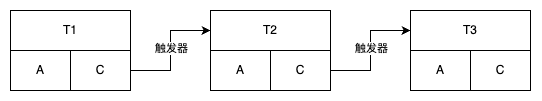

The diagram above was exported from draw.io. Its source (the exported page's mxGraphModel, read from the mxfile embedded in the PNG):
<mxGraphModel dx="544" dy="852" grid="1" gridSize="10" guides="1" tooltips="1" connect="1" arrows="1" fold="1" page="1" pageScale="1" pageWidth="850" pageHeight="1100" math="0" shadow="0">
  <root>
    <mxCell id="0" />
    <mxCell id="1" parent="0" />
    <mxCell id="2" value="T1" style="rounded=0;whiteSpace=wrap;html=1;" vertex="1" parent="1">
      <mxGeometry x="480" y="200" width="120" height="40" as="geometry" />
    </mxCell>
    <mxCell id="3" value="A" style="rounded=0;whiteSpace=wrap;html=1;" vertex="1" parent="1">
      <mxGeometry x="480" y="240" width="60" height="40" as="geometry" />
    </mxCell>
    <mxCell id="4" style="edgeStyle=orthogonalEdgeStyle;rounded=0;orthogonalLoop=1;jettySize=auto;html=1;exitX=1;exitY=0.5;exitDx=0;exitDy=0;entryX=0;entryY=0.5;entryDx=0;entryDy=0;" edge="1" source="6" target="7" parent="1">
      <mxGeometry relative="1" as="geometry" />
    </mxCell>
    <mxCell id="5" value="触发器" style="edgeLabel;html=1;align=center;verticalAlign=middle;resizable=0;points=[];" vertex="1" connectable="0" parent="4">
      <mxGeometry x="0.0426" relative="1" as="geometry">
        <mxPoint as="offset" />
      </mxGeometry>
    </mxCell>
    <mxCell id="6" value="C" style="rounded=0;whiteSpace=wrap;html=1;" vertex="1" parent="1">
      <mxGeometry x="540" y="240" width="60" height="40" as="geometry" />
    </mxCell>
    <mxCell id="7" value="T2" style="rounded=0;whiteSpace=wrap;html=1;" vertex="1" parent="1">
      <mxGeometry x="680" y="200" width="120" height="40" as="geometry" />
    </mxCell>
    <mxCell id="8" value="A" style="rounded=0;whiteSpace=wrap;html=1;" vertex="1" parent="1">
      <mxGeometry x="680" y="240" width="60" height="40" as="geometry" />
    </mxCell>
    <mxCell id="9" style="edgeStyle=orthogonalEdgeStyle;rounded=0;orthogonalLoop=1;jettySize=auto;html=1;exitX=1;exitY=0.5;exitDx=0;exitDy=0;entryX=0;entryY=0.5;entryDx=0;entryDy=0;" edge="1" source="11" target="12" parent="1">
      <mxGeometry relative="1" as="geometry" />
    </mxCell>
    <mxCell id="10" value="触发器" style="edgeLabel;html=1;align=center;verticalAlign=middle;resizable=0;points=[];" vertex="1" connectable="0" parent="9">
      <mxGeometry x="0.0426" relative="1" as="geometry">
        <mxPoint as="offset" />
      </mxGeometry>
    </mxCell>
    <mxCell id="11" value="C" style="rounded=0;whiteSpace=wrap;html=1;" vertex="1" parent="1">
      <mxGeometry x="740" y="240" width="60" height="40" as="geometry" />
    </mxCell>
    <mxCell id="12" value="T3" style="rounded=0;whiteSpace=wrap;html=1;" vertex="1" parent="1">
      <mxGeometry x="880" y="200" width="120" height="40" as="geometry" />
    </mxCell>
    <mxCell id="13" value="A" style="rounded=0;whiteSpace=wrap;html=1;" vertex="1" parent="1">
      <mxGeometry x="880" y="240" width="60" height="40" as="geometry" />
    </mxCell>
    <mxCell id="14" value="C" style="rounded=0;whiteSpace=wrap;html=1;" vertex="1" parent="1">
      <mxGeometry x="940" y="240" width="60" height="40" as="geometry" />
    </mxCell>
  </root>
</mxGraphModel>